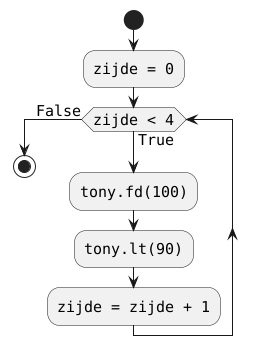

The diagram above was rendered by PlantUML. Its source (embedded in the PNG):
@startuml
<style>
    activityDiagram {
        FontName Monospaced
        FontSize 15
    }
    document {
        BackgroundColor transparent
    }
    </style>
start
:zijde = 0;
while (zijde < 4) is (True)
    :tony.fd(100);
    :tony.lt(90);
    :zijde = zijde + 1;
endwhile (False)
stop
@enduml